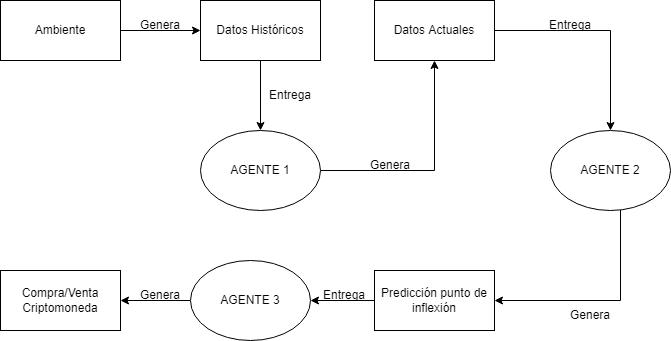

The diagram above was exported from draw.io. Its source (the exported page's mxGraphModel, read from the mxfile embedded in the PNG):
<mxGraphModel dx="1108" dy="450" grid="1" gridSize="10" guides="1" tooltips="1" connect="1" arrows="1" fold="1" page="1" pageScale="1" pageWidth="827" pageHeight="1169" math="0" shadow="0">
  <root>
    <mxCell id="0" />
    <mxCell id="1" parent="0" />
    <mxCell id="R-SZLKXPIHAteHSHrI-J-9" value="" style="edgeStyle=orthogonalEdgeStyle;rounded=0;orthogonalLoop=1;jettySize=auto;html=1;" edge="1" parent="1" source="R-SZLKXPIHAteHSHrI-J-1" target="R-SZLKXPIHAteHSHrI-J-2">
      <mxGeometry relative="1" as="geometry" />
    </mxCell>
    <mxCell id="R-SZLKXPIHAteHSHrI-J-1" value="Ambiente" style="rounded=0;whiteSpace=wrap;html=1;" vertex="1" parent="1">
      <mxGeometry x="40" y="80" width="120" height="60" as="geometry" />
    </mxCell>
    <mxCell id="R-SZLKXPIHAteHSHrI-J-11" value="" style="edgeStyle=orthogonalEdgeStyle;rounded=0;orthogonalLoop=1;jettySize=auto;html=1;" edge="1" parent="1" source="R-SZLKXPIHAteHSHrI-J-2" target="R-SZLKXPIHAteHSHrI-J-8">
      <mxGeometry relative="1" as="geometry" />
    </mxCell>
    <mxCell id="R-SZLKXPIHAteHSHrI-J-2" value="Datos Históricos" style="rounded=0;whiteSpace=wrap;html=1;" vertex="1" parent="1">
      <mxGeometry x="240" y="80" width="120" height="60" as="geometry" />
    </mxCell>
    <mxCell id="R-SZLKXPIHAteHSHrI-J-3" value="Compra/Venta Criptomoneda" style="rounded=0;whiteSpace=wrap;html=1;" vertex="1" parent="1">
      <mxGeometry x="40" y="350" width="120" height="60" as="geometry" />
    </mxCell>
    <mxCell id="R-SZLKXPIHAteHSHrI-J-23" value="" style="edgeStyle=orthogonalEdgeStyle;rounded=0;orthogonalLoop=1;jettySize=auto;html=1;" edge="1" parent="1" source="R-SZLKXPIHAteHSHrI-J-4" target="R-SZLKXPIHAteHSHrI-J-6">
      <mxGeometry relative="1" as="geometry" />
    </mxCell>
    <mxCell id="R-SZLKXPIHAteHSHrI-J-4" value="Predicción punto de inflexión" style="rounded=0;whiteSpace=wrap;html=1;" vertex="1" parent="1">
      <mxGeometry x="414" y="350" width="120" height="60" as="geometry" />
    </mxCell>
    <mxCell id="R-SZLKXPIHAteHSHrI-J-18" value="" style="edgeStyle=orthogonalEdgeStyle;rounded=0;orthogonalLoop=1;jettySize=auto;html=1;" edge="1" parent="1" source="R-SZLKXPIHAteHSHrI-J-5" target="R-SZLKXPIHAteHSHrI-J-7">
      <mxGeometry relative="1" as="geometry" />
    </mxCell>
    <mxCell id="R-SZLKXPIHAteHSHrI-J-5" value="Datos Actuales" style="rounded=0;whiteSpace=wrap;html=1;" vertex="1" parent="1">
      <mxGeometry x="414" y="80" width="120" height="60" as="geometry" />
    </mxCell>
    <mxCell id="R-SZLKXPIHAteHSHrI-J-24" value="" style="edgeStyle=orthogonalEdgeStyle;rounded=0;orthogonalLoop=1;jettySize=auto;html=1;" edge="1" parent="1" source="R-SZLKXPIHAteHSHrI-J-6" target="R-SZLKXPIHAteHSHrI-J-3">
      <mxGeometry relative="1" as="geometry" />
    </mxCell>
    <mxCell id="R-SZLKXPIHAteHSHrI-J-6" value="AGENTE 3" style="ellipse;whiteSpace=wrap;html=1;" vertex="1" parent="1">
      <mxGeometry x="230" y="340" width="120" height="80" as="geometry" />
    </mxCell>
    <mxCell id="R-SZLKXPIHAteHSHrI-J-21" value="" style="edgeStyle=orthogonalEdgeStyle;rounded=0;orthogonalLoop=1;jettySize=auto;html=1;" edge="1" parent="1" source="R-SZLKXPIHAteHSHrI-J-7" target="R-SZLKXPIHAteHSHrI-J-4">
      <mxGeometry relative="1" as="geometry">
        <Array as="points">
          <mxPoint x="660" y="380" />
        </Array>
      </mxGeometry>
    </mxCell>
    <mxCell id="R-SZLKXPIHAteHSHrI-J-7" value="AGENTE 2" style="ellipse;whiteSpace=wrap;html=1;" vertex="1" parent="1">
      <mxGeometry x="590" y="210" width="120" height="80" as="geometry" />
    </mxCell>
    <mxCell id="R-SZLKXPIHAteHSHrI-J-14" value="" style="edgeStyle=orthogonalEdgeStyle;rounded=0;orthogonalLoop=1;jettySize=auto;html=1;" edge="1" parent="1" source="R-SZLKXPIHAteHSHrI-J-8" target="R-SZLKXPIHAteHSHrI-J-5">
      <mxGeometry relative="1" as="geometry" />
    </mxCell>
    <mxCell id="R-SZLKXPIHAteHSHrI-J-8" value="AGENTE 1" style="ellipse;whiteSpace=wrap;html=1;" vertex="1" parent="1">
      <mxGeometry x="240" y="210" width="120" height="80" as="geometry" />
    </mxCell>
    <mxCell id="R-SZLKXPIHAteHSHrI-J-10" value="Genera" style="text;html=1;strokeColor=none;fillColor=none;align=center;verticalAlign=middle;whiteSpace=wrap;rounded=0;" vertex="1" parent="1">
      <mxGeometry x="170" y="90" width="60" height="30" as="geometry" />
    </mxCell>
    <mxCell id="R-SZLKXPIHAteHSHrI-J-12" value="Entrega" style="text;html=1;strokeColor=none;fillColor=none;align=center;verticalAlign=middle;whiteSpace=wrap;rounded=0;" vertex="1" parent="1">
      <mxGeometry x="300" y="160" width="60" height="30" as="geometry" />
    </mxCell>
    <mxCell id="R-SZLKXPIHAteHSHrI-J-15" value="Genera" style="text;html=1;strokeColor=none;fillColor=none;align=center;verticalAlign=middle;whiteSpace=wrap;rounded=0;" vertex="1" parent="1">
      <mxGeometry x="400" y="230" width="60" height="30" as="geometry" />
    </mxCell>
    <mxCell id="R-SZLKXPIHAteHSHrI-J-19" value="Entrega" style="text;html=1;strokeColor=none;fillColor=none;align=center;verticalAlign=middle;whiteSpace=wrap;rounded=0;" vertex="1" parent="1">
      <mxGeometry x="580" y="90" width="60" height="30" as="geometry" />
    </mxCell>
    <mxCell id="R-SZLKXPIHAteHSHrI-J-22" value="Genera" style="text;html=1;strokeColor=none;fillColor=none;align=center;verticalAlign=middle;whiteSpace=wrap;rounded=0;" vertex="1" parent="1">
      <mxGeometry x="600" y="380" width="60" height="30" as="geometry" />
    </mxCell>
    <mxCell id="R-SZLKXPIHAteHSHrI-J-25" value="Entrega" style="text;html=1;strokeColor=none;fillColor=none;align=center;verticalAlign=middle;whiteSpace=wrap;rounded=0;" vertex="1" parent="1">
      <mxGeometry x="354" y="360" width="60" height="30" as="geometry" />
    </mxCell>
    <mxCell id="R-SZLKXPIHAteHSHrI-J-26" value="Genera" style="text;html=1;strokeColor=none;fillColor=none;align=center;verticalAlign=middle;whiteSpace=wrap;rounded=0;" vertex="1" parent="1">
      <mxGeometry x="170" y="360" width="60" height="30" as="geometry" />
    </mxCell>
  </root>
</mxGraphModel>